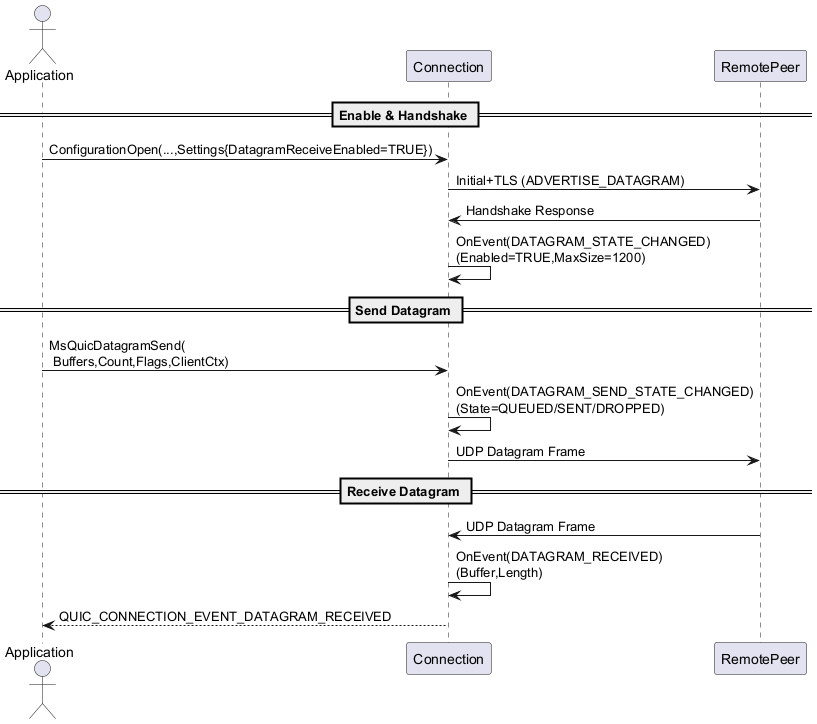

The diagram above was rendered by PlantUML. Its source (embedded in the PNG):
@startuml
actor Application
participant Connection as C
participant RemotePeer as S

== Enable & Handshake ==
Application -> C : ConfigurationOpen(...,Settings{DatagramReceiveEnabled=TRUE})
C -> S : Initial+TLS (ADVERTISE_DATAGRAM)
S -> C : Handshake Response
C -> C : OnEvent(DATAGRAM_STATE_CHANGED)\n(Enabled=TRUE,MaxSize=1200)

== Send Datagram ==
Application -> C : MsQuicDatagramSend(\n Buffers,Count,Flags,ClientCtx)
C -> C : OnEvent(DATAGRAM_SEND_STATE_CHANGED)\n(State=QUEUED/SENT/DROPPED)
C -> S : UDP Datagram Frame

== Receive Datagram ==
S -> C : UDP Datagram Frame
C -> C : OnEvent(DATAGRAM_RECEIVED)\n(Buffer,Length)
C --> Application : QUIC_CONNECTION_EVENT_DATAGRAM_RECEIVED
@enduml